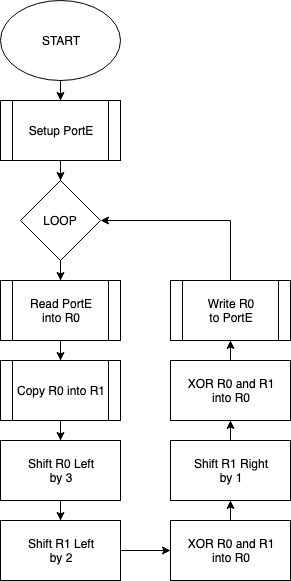

The diagram above was exported from draw.io. Its source (the exported page's mxGraphModel, read from the mxfile embedded in the PNG):
<mxGraphModel dx="595" dy="627" grid="1" gridSize="10" guides="1" tooltips="1" connect="1" arrows="1" fold="1" page="1" pageScale="1" pageWidth="850" pageHeight="1100" math="0" shadow="0">
  <root>
    <mxCell id="0" />
    <mxCell id="1" parent="0" />
    <mxCell id="YfapCn-1nWbyRI6IUpiU-37" value="" style="edgeStyle=orthogonalEdgeStyle;rounded=0;orthogonalLoop=1;jettySize=auto;html=1;" parent="1" source="YfapCn-1nWbyRI6IUpiU-1" target="YfapCn-1nWbyRI6IUpiU-36" edge="1">
      <mxGeometry relative="1" as="geometry" />
    </mxCell>
    <mxCell id="YfapCn-1nWbyRI6IUpiU-1" value="START" style="ellipse;whiteSpace=wrap;html=1;" parent="1" vertex="1">
      <mxGeometry x="40" y="40" width="120" height="80" as="geometry" />
    </mxCell>
    <mxCell id="YfapCn-1nWbyRI6IUpiU-39" value="" style="edgeStyle=orthogonalEdgeStyle;rounded=0;orthogonalLoop=1;jettySize=auto;html=1;" parent="1" source="YfapCn-1nWbyRI6IUpiU-36" target="YfapCn-1nWbyRI6IUpiU-38" edge="1">
      <mxGeometry relative="1" as="geometry" />
    </mxCell>
    <mxCell id="YfapCn-1nWbyRI6IUpiU-36" value="Setup PortE" style="shape=process;whiteSpace=wrap;html=1;backgroundOutline=1;" parent="1" vertex="1">
      <mxGeometry x="40" y="140" width="120" height="60" as="geometry" />
    </mxCell>
    <mxCell id="YfapCn-1nWbyRI6IUpiU-43" value="" style="edgeStyle=orthogonalEdgeStyle;rounded=0;orthogonalLoop=1;jettySize=auto;html=1;" parent="1" source="YfapCn-1nWbyRI6IUpiU-38" target="YfapCn-1nWbyRI6IUpiU-42" edge="1">
      <mxGeometry relative="1" as="geometry" />
    </mxCell>
    <mxCell id="YfapCn-1nWbyRI6IUpiU-38" value="LOOP" style="rhombus;whiteSpace=wrap;html=1;" parent="1" vertex="1">
      <mxGeometry x="60" y="220" width="80" height="80" as="geometry" />
    </mxCell>
    <mxCell id="YfapCn-1nWbyRI6IUpiU-63" value="" style="edgeStyle=orthogonalEdgeStyle;rounded=0;orthogonalLoop=1;jettySize=auto;html=1;" parent="1" source="YfapCn-1nWbyRI6IUpiU-42" target="YfapCn-1nWbyRI6IUpiU-62" edge="1">
      <mxGeometry relative="1" as="geometry" />
    </mxCell>
    <mxCell id="YfapCn-1nWbyRI6IUpiU-42" value="Read PortE&lt;br&gt;into R0" style="shape=process;whiteSpace=wrap;html=1;backgroundOutline=1;" parent="1" vertex="1">
      <mxGeometry x="40" y="320" width="120" height="60" as="geometry" />
    </mxCell>
    <mxCell id="YfapCn-1nWbyRI6IUpiU-49" value="" style="edgeStyle=orthogonalEdgeStyle;rounded=0;orthogonalLoop=1;jettySize=auto;html=1;" parent="1" source="YfapCn-1nWbyRI6IUpiU-46" target="YfapCn-1nWbyRI6IUpiU-48" edge="1">
      <mxGeometry relative="1" as="geometry" />
    </mxCell>
    <mxCell id="YfapCn-1nWbyRI6IUpiU-46" value="Shift R0 Left&lt;br&gt;by 3" style="rounded=0;whiteSpace=wrap;html=1;" parent="1" vertex="1">
      <mxGeometry x="40" y="480" width="120" height="60" as="geometry" />
    </mxCell>
    <mxCell id="YfapCn-1nWbyRI6IUpiU-68" value="" style="edgeStyle=orthogonalEdgeStyle;rounded=0;orthogonalLoop=1;jettySize=auto;html=1;" parent="1" source="YfapCn-1nWbyRI6IUpiU-48" target="YfapCn-1nWbyRI6IUpiU-65" edge="1">
      <mxGeometry relative="1" as="geometry" />
    </mxCell>
    <mxCell id="YfapCn-1nWbyRI6IUpiU-48" value="Shift R1 Left&lt;br&gt;by 2" style="rounded=0;whiteSpace=wrap;html=1;" parent="1" vertex="1">
      <mxGeometry x="40" y="560" width="120" height="60" as="geometry" />
    </mxCell>
    <mxCell id="YfapCn-1nWbyRI6IUpiU-64" value="" style="edgeStyle=orthogonalEdgeStyle;rounded=0;orthogonalLoop=1;jettySize=auto;html=1;" parent="1" source="YfapCn-1nWbyRI6IUpiU-62" target="YfapCn-1nWbyRI6IUpiU-46" edge="1">
      <mxGeometry relative="1" as="geometry" />
    </mxCell>
    <mxCell id="YfapCn-1nWbyRI6IUpiU-62" value="Copy R0 into R1" style="shape=process;whiteSpace=wrap;html=1;backgroundOutline=1;" parent="1" vertex="1">
      <mxGeometry x="40" y="400" width="120" height="60" as="geometry" />
    </mxCell>
    <mxCell id="YfapCn-1nWbyRI6IUpiU-69" value="" style="edgeStyle=orthogonalEdgeStyle;rounded=0;orthogonalLoop=1;jettySize=auto;html=1;" parent="1" source="YfapCn-1nWbyRI6IUpiU-65" target="YfapCn-1nWbyRI6IUpiU-66" edge="1">
      <mxGeometry relative="1" as="geometry" />
    </mxCell>
    <mxCell id="YfapCn-1nWbyRI6IUpiU-65" value="XOR R0 and R1&lt;br&gt;into R0" style="rounded=0;whiteSpace=wrap;html=1;" parent="1" vertex="1">
      <mxGeometry x="210" y="560" width="120" height="60" as="geometry" />
    </mxCell>
    <mxCell id="YfapCn-1nWbyRI6IUpiU-70" value="" style="edgeStyle=orthogonalEdgeStyle;rounded=0;orthogonalLoop=1;jettySize=auto;html=1;" parent="1" source="YfapCn-1nWbyRI6IUpiU-66" target="YfapCn-1nWbyRI6IUpiU-67" edge="1">
      <mxGeometry relative="1" as="geometry" />
    </mxCell>
    <mxCell id="YfapCn-1nWbyRI6IUpiU-66" value="Shift R1 Right&lt;br&gt;by 1" style="rounded=0;whiteSpace=wrap;html=1;" parent="1" vertex="1">
      <mxGeometry x="210" y="480" width="120" height="60" as="geometry" />
    </mxCell>
    <mxCell id="YfapCn-1nWbyRI6IUpiU-73" value="" style="edgeStyle=orthogonalEdgeStyle;rounded=0;orthogonalLoop=1;jettySize=auto;html=1;" parent="1" source="YfapCn-1nWbyRI6IUpiU-67" target="YfapCn-1nWbyRI6IUpiU-72" edge="1">
      <mxGeometry relative="1" as="geometry" />
    </mxCell>
    <mxCell id="YfapCn-1nWbyRI6IUpiU-67" value="XOR R0 and R1&lt;br&gt;into R0" style="rounded=0;whiteSpace=wrap;html=1;" parent="1" vertex="1">
      <mxGeometry x="210" y="400" width="120" height="60" as="geometry" />
    </mxCell>
    <mxCell id="YfapCn-1nWbyRI6IUpiU-74" style="edgeStyle=orthogonalEdgeStyle;rounded=0;orthogonalLoop=1;jettySize=auto;html=1;entryX=1;entryY=0.5;entryDx=0;entryDy=0;exitX=0.5;exitY=0;exitDx=0;exitDy=0;" parent="1" source="YfapCn-1nWbyRI6IUpiU-72" target="YfapCn-1nWbyRI6IUpiU-38" edge="1">
      <mxGeometry relative="1" as="geometry" />
    </mxCell>
    <mxCell id="YfapCn-1nWbyRI6IUpiU-72" value="Write R0&lt;br&gt;to PortE" style="shape=process;whiteSpace=wrap;html=1;backgroundOutline=1;" parent="1" vertex="1">
      <mxGeometry x="210" y="320" width="120" height="60" as="geometry" />
    </mxCell>
  </root>
</mxGraphModel>